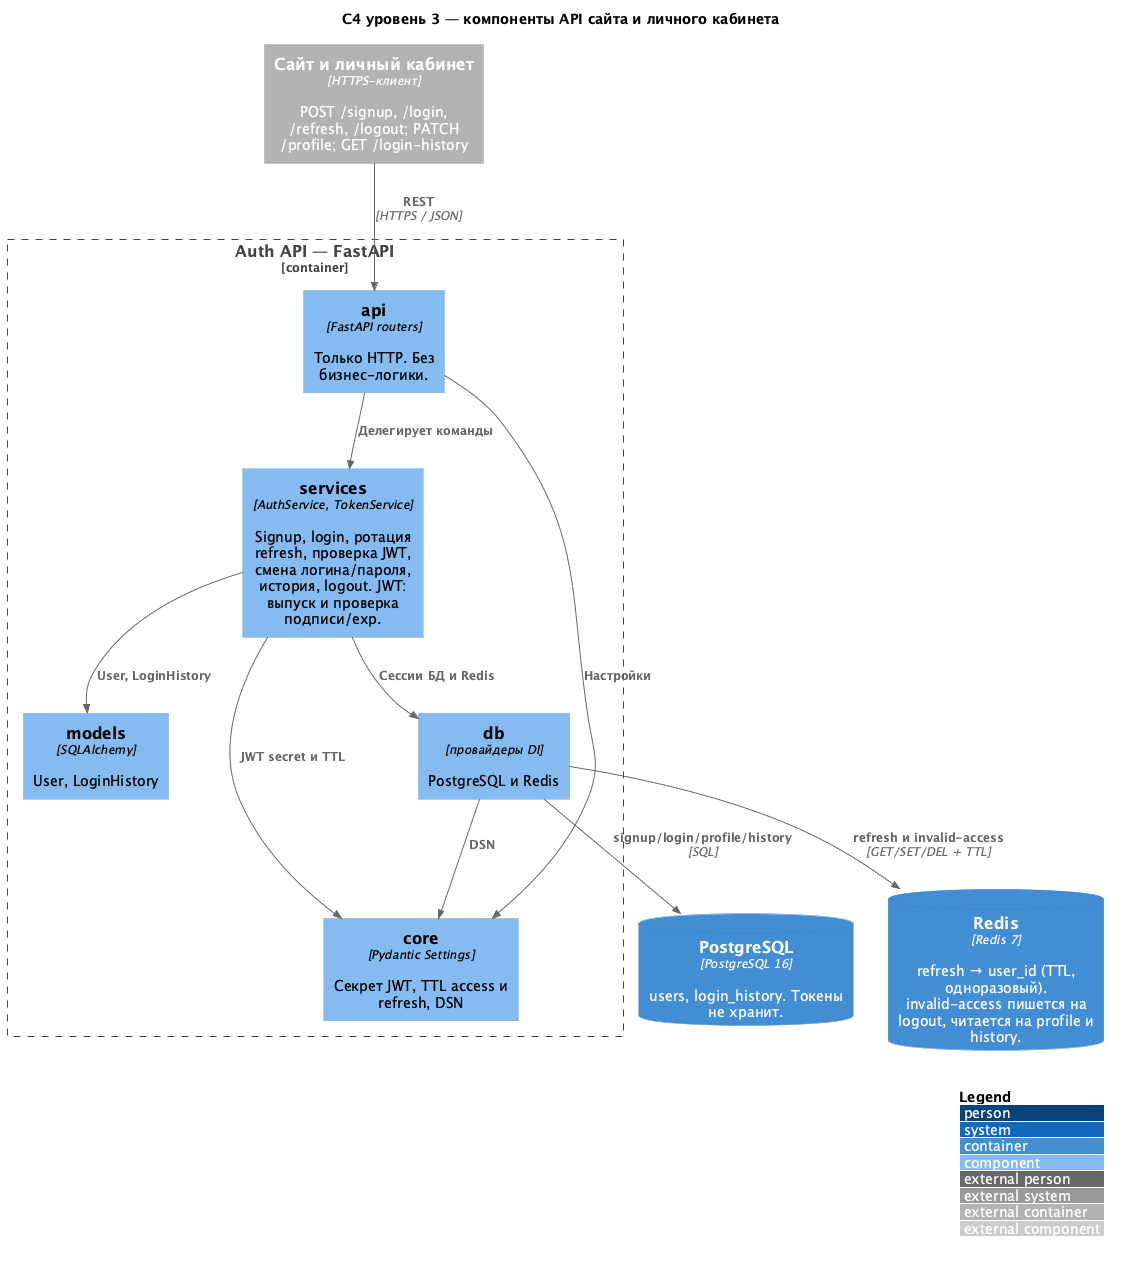

The diagram above was rendered by PlantUML. Its source (embedded in the PNG):
@startuml c4-component
!include <C4/C4_Component>

LAYOUT_WITH_LEGEND()

title C4 уровень 3 — компоненты API сайта и личного кабинета

Container_Ext(web, "Сайт и личный кабинет", "HTTPS-клиент", "POST /signup, /login, /refresh, /logout; PATCH /profile; GET /login-history")

Container_Boundary(auth_api, "Auth API — FastAPI") {
    Component(api, "api", "FastAPI routers", "Только HTTP. Без бизнес-логики.")
    Component(services, "services", "AuthService, TokenService", "Signup, login, ротация refresh, проверка JWT, смена логина/пароля, история, logout. JWT: выпуск и проверка подписи/exp.")
    Component(models, "models", "SQLAlchemy", "User, LoginHistory")
    Component(db, "db", "провайдеры DI", "PostgreSQL и Redis")
    Component(core, "core", "Pydantic Settings", "Секрет JWT, TTL access и refresh, DSN")
}

ContainerDb(postgres, "PostgreSQL", "PostgreSQL 16", "users, login_history. Токены не хранит.")
ContainerDb(redis, "Redis", "Redis 7", "refresh → user_id (TTL, одноразовый). invalid-access пишется на logout, читается на profile и history.")

Rel(web, api, "REST", "HTTPS / JSON")
Rel(api, services, "Делегирует команды")
Rel(api, core, "Настройки")
Rel(services, models, "User, LoginHistory")
Rel(services, db, "Сессии БД и Redis")
Rel(services, core, "JWT secret и TTL")
Rel(db, core, "DSN")
Rel(db, postgres, "signup/login/profile/history", "SQL")
Rel(db, redis, "refresh и invalid-access", "GET/SET/DEL + TTL")

Lay_D(api, services)
Lay_D(services, db)
Lay_R(services, models)
Lay_L(services, core)

@enduml